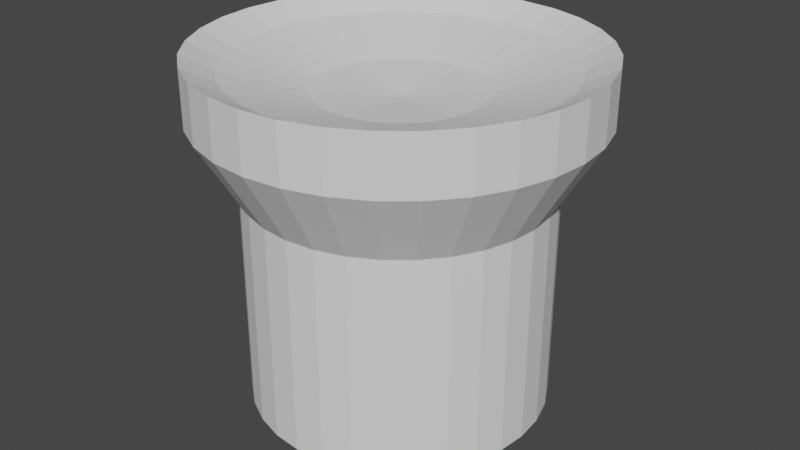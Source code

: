 # Source: saucerb.blend  (saved by Blender 2.82.7; exported with 4.5.12 LTS)
import bpy
from mathutils import Matrix  # noqa: F401  (used for matrix-valued properties, if any)

bpy.ops.wm.read_factory_settings(use_empty=True)
scene = bpy.context.scene
scene.name = 'Scene'

# ---- collections
col_collection = bpy.data.collections.new('Collection'); scene.collection.children.link(col_collection)

# ---- world
world_world = bpy.data.worlds.new('World'); scene.world = world_world
world_world.use_nodes = True; world_world.node_tree.nodes.clear()
_N = world_world.node_tree.nodes; _L = world_world.node_tree.links
n0 = _N.new('ShaderNodeOutputWorld'); n0.name = 'World Output'; n0.location = (300, 300)
n1 = _N.new('ShaderNodeBackground'); n1.name = 'Background'; n1.location = (10, 300)
n1.inputs[0].default_value = (0.05088, 0.05088, 0.05088, 1.0)
_L.new(n1.outputs[0], n0.inputs[0])
n0.is_active_output = True
world_world.color = (0.05088, 0.05088, 0.05088)
world_world.use_sun_shadow = False
world_world.sun_shadow_jitter_overblur = 0.0

# ---- meshes
me_sphere = bpy.data.meshes.new('Sphere')
me_sphere.from_pydata([(-0.4209, 0.1743, 1.027), (-0.4468, 0.08887, 1.027), (-0.3788, 0.2531, 1.027), (-0.3221, 0.3221, 1.027), (0.0, 0.1951, 0.9808), (0.0, 0.3827, 0.9239), (0.03806, 0.1913, 0.9808), (0.07466, 0.3753, 0.9239), (0.07466, 0.1802, 0.9808), (0.1464, 0.3536, 0.9239), (0.1084, 0.1622, 0.9808), (0.2126, 0.3182, 0.9239), (0.1379, 0.1379, 0.9808), (0.2706, 0.2706, 0.9239), (0.1622, 0.1084, 0.9808), (0.3182, 0.2126, 0.9239), (0.1802, 0.07466, 0.9808), (0.3536, 0.1464, 0.9239), (0.1913, 0.03806, 0.9808), (0.3753, 0.07466, 0.9239), (0.1951, -3.266e-07, 0.9808), (0.3827, -3.192e-07, 0.9239), (0.1913, -0.03806, 0.9808), (0.3753, -0.07466, 0.9239), (0.1802, -0.07466, 0.9808), (0.3536, -0.1464, 0.9239), (0.1622, -0.1084, 0.9808), (0.3182, -0.2126, 0.9239), (0.1379, -0.138, 0.9808), (0.2706, -0.2706, 0.9239), (0.1084, -0.1622, 0.9808), (0.2126, -0.3182, 0.9239), (0.07466, -0.1802, 0.9808), (0.1464, -0.3536, 0.9239), (0.03806, -0.1913, 0.9808), (0.07466, -0.3753, 0.9239), (-7.212e-09, -0.1951, 0.9808), (4.122e-08, -0.3827, 0.9239), (-0.03806, -0.1913, 0.9808), (-0.07466, -0.3753, 0.9239), (-0.07466, -0.1802, 0.9808), (-0.1464, -0.3536, 0.9239), (-0.1084, -0.1622, 0.9808), (-0.2126, -0.3182, 0.9239), (-2.304e-07, -5.562e-07, 1.0), (-0.1379, -0.138, 0.9808), (-0.2706, -0.2706, 0.9239), (-0.1622, -0.1084, 0.9808), (-0.3182, -0.2126, 0.9239), (-0.1802, -0.07466, 0.9808), (-0.3536, -0.1464, 0.9239), (-0.1913, -0.03806, 0.9808), (-0.3753, -0.07466, 0.9239), (-0.1951, -3.117e-07, 0.9808), (-0.3827, -2.819e-07, 0.9239), (-0.1913, 0.03806, 0.9808), (-0.3753, 0.07466, 0.9239), (-0.1802, 0.07466, 0.9808), (-0.3536, 0.1464, 0.9239), (-0.1622, 0.1084, 0.9808), (-0.3182, 0.2126, 0.9239), (-0.1379, 0.1379, 0.9808), (-0.2706, 0.2706, 0.9239), (-0.1084, 0.1622, 0.9808), (-0.2126, 0.3182, 0.9239), (-0.07466, 0.1802, 0.9808), (-0.1464, 0.3536, 0.9239), (-0.03806, 0.1913, 0.9808), (-0.07466, 0.3753, 0.9239), (-0.3221, 0.3221, 0.8849), (-0.3788, 0.2531, 0.8849), (-0.4468, 0.08887, 0.8849), (-0.4209, 0.1743, 0.8849), (-0.2531, -0.3788, 0.8849), (-0.1743, -0.4209, 0.8849), (-0.4209, -0.1743, 0.8849), (0.3221, -0.3221, 0.8849), (0.2531, -0.3788, 0.8849), (0.1743, -0.4209, 0.8849), (0.08887, -0.4468, 0.8849), (3.494e-08, -0.4555, 0.8849), (-0.08887, -0.4468, 0.8849), (-0.3788, -0.2531, 0.8849), (-0.3221, -0.3221, 0.8849), (-0.4555, -2.819e-07, 0.8849), (-0.4468, -0.08887, 0.8849), (0.08887, 0.4468, 0.8849), (0.0, 0.4555, 0.8849), (0.2531, 0.3788, 0.8849), (0.1743, 0.4209, 0.8849), (-0.08887, 0.4468, 0.8849), (-0.1743, 0.4209, 0.8849), (-0.2531, 0.3788, 0.8849), (0.3221, 0.3221, 0.8849), (0.4209, 0.1743, 0.8849), (0.3788, 0.2531, 0.8849), (0.4468, 0.08887, 0.8849), (0.4555, -3.16e-07, 0.8849), (0.4468, -0.08887, 0.8849), (0.3788, -0.2531, 0.8849), (0.4209, -0.1743, 0.8849), (-0.2531, -0.3788, 1.027), (-0.1743, -0.4209, 1.027), (-0.4209, -0.1743, 1.027), (0.3221, -0.3221, 1.027), (0.2531, -0.3788, 1.027), (0.1743, -0.4209, 1.027), (0.08887, -0.4468, 1.027), (3.494e-08, -0.4555, 1.027), (-0.08887, -0.4468, 1.027), (-0.3788, -0.2531, 1.027), (-0.3221, -0.3221, 1.027), (-0.4555, -2.819e-07, 1.027), (-0.4468, -0.08887, 1.027), (0.08887, 0.4468, 1.027), (0.0, 0.4555, 1.027), (0.2531, 0.3788, 1.027), (0.1743, 0.4209, 1.027), (-0.08887, 0.4468, 1.027), (-0.1743, 0.4209, 1.027), (-0.2531, 0.3788, 1.027), (0.3221, 0.3221, 1.027), (0.4209, 0.1743, 1.027), (0.3788, 0.2531, 1.027), (0.4468, 0.08887, 1.027), (0.4555, -3.16e-07, 1.027), (0.4468, -0.08887, 1.027), (0.3788, -0.2531, 1.027), (0.4209, -0.1743, 1.027), (-0.3254, 0.1348, 1.214), (-0.3454, 0.06871, 1.214), (-0.2928, 0.1957, 1.214), (-0.249, 0.249, 1.214), (-0.1957, -0.2928, 1.214), (-0.1348, -0.3254, 1.214), (-0.3254, -0.1348, 1.214), (0.249, -0.249, 1.214), (0.1957, -0.2928, 1.214), (0.1348, -0.3254, 1.214), (0.06871, -0.3454, 1.214), (5.464e-08, -0.3522, 1.214), (-0.06871, -0.3454, 1.214), (-0.2928, -0.1957, 1.214), (-0.249, -0.249, 1.214), (-0.3522, -2.809e-07, 1.214), (-0.3454, -0.06871, 1.214), (0.06871, 0.3454, 1.214), (2.763e-08, 0.3522, 1.214), (0.1957, 0.2928, 1.214), (0.1348, 0.3254, 1.214), (-0.06871, 0.3454, 1.214), (-0.1348, 0.3254, 1.214), (-0.1957, 0.2928, 1.214), (0.249, 0.249, 1.214), (0.3254, 0.1348, 1.214), (0.2928, 0.1957, 1.214), (0.3454, 0.06871, 1.214), (0.3522, -3.073e-07, 1.214), (0.3454, -0.06871, 1.214), (0.2928, -0.1957, 1.214), (0.3254, -0.1348, 1.214), (-0.1957, -0.2928, 1.765), (-0.249, -0.249, 1.765), (-0.3254, -0.1348, 1.765), (-0.3454, -0.06871, 1.765), (-0.1348, -0.3254, 1.765), (-0.3254, 0.1348, 1.765), (-0.2928, 0.1957, 1.765), (-0.3454, 0.06871, 1.765), (-0.249, 0.249, 1.765), (0.1957, -0.2928, 1.765), (0.249, -0.249, 1.765), (0.1348, -0.3254, 1.765), (0.06871, -0.3454, 1.765), (-0.06871, -0.3454, 1.765), (-3.837e-08, -0.3522, 1.765), (-0.2928, -0.1957, 1.765), (-0.3522, -2.809e-07, 1.765), (-6.538e-08, 0.3522, 1.765), (0.06871, 0.3454, 1.765), (0.1957, 0.2928, 1.765), (0.249, 0.249, 1.765), (0.1348, 0.3254, 1.765), (-0.06871, 0.3454, 1.765), (-0.1348, 0.3254, 1.765), (-0.1957, 0.2928, 1.765), (0.2928, 0.1957, 1.765), (0.3254, 0.1348, 1.765), (0.3454, 0.06871, 1.765), (0.3522, -3.073e-07, 1.765), (0.3454, -0.06871, 1.765), (0.3254, -0.1348, 1.765), (0.2928, -0.1957, 1.765)], [], [(76, 99, 127, 104), (4, 6, 44), (5, 7, 6, 4), (6, 8, 44), (7, 9, 8, 6), (8, 10, 44), (9, 11, 10, 8), (10, 12, 44), (11, 13, 12, 10), (13, 15, 14, 12), (12, 14, 44), (14, 16, 44), (15, 17, 16, 14), (17, 19, 18, 16), (16, 18, 44), (18, 20, 44), (19, 21, 20, 18), (20, 22, 44), (21, 23, 22, 20), (22, 24, 44), (23, 25, 24, 22), (24, 26, 44), (25, 27, 26, 24), (26, 28, 44), (27, 29, 28, 26), (28, 30, 44), (29, 31, 30, 28), (30, 32, 44), (31, 33, 32, 30), (32, 34, 44), (33, 35, 34, 32), (34, 36, 44), (35, 37, 36, 34), (36, 38, 44), (37, 39, 38, 36), (39, 41, 40, 38), (38, 40, 44), (40, 42, 44), (41, 43, 42, 40), (43, 46, 45, 42), (42, 45, 44), (45, 47, 44), (46, 48, 47, 45), (47, 49, 44), (48, 50, 49, 47), (49, 51, 44), (50, 52, 51, 49), (51, 53, 44), (52, 54, 53, 51), (53, 55, 44), (54, 56, 55, 53), (55, 57, 44), (56, 58, 57, 55), (57, 59, 44), (58, 60, 59, 57), (59, 61, 44), (60, 62, 61, 59), (61, 63, 44), (62, 64, 63, 61), (63, 65, 44), (64, 66, 65, 63), (66, 68, 67, 65), (65, 67, 44), (67, 4, 44), (68, 5, 4, 67), (95, 15, 13, 93), (100, 25, 23, 98), (85, 52, 50, 75), (91, 66, 64, 92), (74, 41, 39, 81), (80, 37, 35, 79), (70, 60, 58, 72), (73, 43, 41, 74), (92, 64, 62, 69), (89, 9, 7, 86), (71, 56, 54, 84), (94, 17, 15, 95), (78, 33, 31, 77), (83, 46, 43, 73), (72, 58, 56, 71), (93, 13, 11, 88), (76, 29, 27, 99), (86, 7, 5, 87), (75, 50, 48, 82), (90, 68, 66, 91), (79, 35, 33, 78), (96, 19, 17, 94), (87, 5, 68, 90), (97, 21, 19, 96), (84, 54, 52, 85), (85, 75, 103, 113), (69, 62, 60, 70), (98, 23, 21, 97), (82, 48, 46, 83), (81, 39, 37, 80), (88, 11, 9, 89), (77, 31, 29, 76), (99, 27, 25, 100), (88, 89, 117, 116), (83, 73, 101, 111), (87, 90, 118, 115), (77, 76, 104, 105), (90, 91, 119, 118), (78, 77, 105, 106), (92, 69, 3, 120), (79, 78, 106, 107), (89, 86, 114, 117), (74, 81, 109, 102), (91, 92, 120, 119), (81, 80, 108, 109), (95, 93, 121, 123), (80, 79, 107, 108), (94, 95, 123, 122), (82, 83, 111, 110), (96, 94, 122, 124), (71, 84, 112, 1), (69, 70, 2, 3), (97, 96, 124, 125), (84, 85, 113, 112), (72, 71, 1, 0), (98, 97, 125, 126), (75, 82, 110, 103), (70, 72, 0, 2), (99, 100, 128, 127), (86, 87, 115, 114), (73, 74, 102, 101), (100, 98, 126, 128), (93, 88, 116, 121), (108, 107, 139, 140), (101, 102, 134, 133), (122, 123, 155, 154), (110, 111, 143, 142), (2, 0, 129, 131), (124, 122, 154, 156), (1, 112, 144, 130), (125, 124, 156, 157), (112, 113, 145, 144), (126, 125, 157, 158), (103, 110, 142, 135), (127, 128, 160, 159), (114, 115, 147, 146), (128, 126, 158, 160), (121, 116, 148, 153), (0, 1, 130, 129), (104, 127, 159, 136), (116, 117, 149, 148), (3, 2, 131, 132), (115, 118, 150, 147), (105, 104, 136, 137), (118, 119, 151, 150), (106, 105, 137, 138), (120, 3, 132, 152), (107, 106, 138, 139), (117, 114, 146, 149), (102, 109, 141, 134), (111, 101, 133, 143), (119, 120, 152, 151), (109, 108, 140, 141), (113, 103, 135, 145), (123, 121, 153, 155), (144, 145, 164, 177), (161, 165, 174, 175, 173, 172, 170, 171, 192, 191, 190, 189, 188, 187, 186, 181, 180, 182, 179, 178, 183, 184, 185, 169, 167, 166, 168, 177, 164, 163, 176, 162), (145, 135, 163, 164), (158, 157, 189, 190), (135, 142, 176, 163), (133, 134, 165, 161), (159, 160, 191, 192), (146, 147, 178, 179), (131, 129, 166, 167), (160, 158, 190, 191), (153, 148, 180, 181), (129, 130, 168, 166), (136, 159, 192, 171), (148, 149, 182, 180), (132, 131, 167, 169), (147, 150, 183, 178), (137, 136, 171, 170), (150, 151, 184, 183), (138, 137, 170, 172), (152, 132, 169, 185), (139, 138, 172, 173), (149, 146, 179, 182), (134, 141, 174, 165), (151, 152, 185, 184), (141, 140, 175, 174), (155, 153, 181, 186), (140, 139, 173, 175), (154, 155, 186, 187), (142, 143, 162, 176), (156, 154, 187, 188), (130, 144, 177, 168), (143, 133, 161, 162), (157, 156, 188, 189)])
_uv = me_sphere.uv_layers.new(name='UVMap')
_uv.uv.foreach_set('vector', [0.375, 0.8487, 0.4062, 0.8487, 0.4062, 0.8487, 0.375, 0.8487, 0.75, 0.9375, 0.7187, 0.9375, 0.7344, 1.0, 0.75, 0.875, 0.7188, 0.875, 0.7187, 0.9375, 0.75, 0.9375, 0.7187, 0.9375, 0.6875, 0.9375, 0.7031, 1.0, 0.7188, 0.875, 0.6875, 0.875, 0.6875, 0.9375, 0.7187, 0.9375, 0.6875, 0.9375, 0.6562, 0.9375, 0.6719, 1.0, 0.6875, 0.875, 0.6562, 0.875, 0.6562, 0.9375, 0.6875, 0.9375, 0.6562, 0.9375, 0.625, 0.9375, 0.6406, 1.0, 0.6562, 0.875, 0.625, 0.875, 0.625, 0.9375, 0.6562, 0.9375, 0.625, 0.875, 0.5937, 0.875, 0.5937, 0.9375, 0.625, 0.9375, 0.625, 0.9375, 0.5937, 0.9375, 0.6094, 1.0, 0.5937, 0.9375, 0.5625, 0.9375, 0.5781, 1.0, 0.5937, 0.875, 0.5625, 0.875, 0.5625, 0.9375, 0.5937, 0.9375, 0.5625, 0.875, 0.5312, 0.875, 0.5312, 0.9375, 0.5625, 0.9375, 0.5625, 0.9375, 0.5312, 0.9375, 0.5469, 1.0, 0.5312, 0.9375, 0.5, 0.9375, 0.5156, 1.0, 0.5312, 0.875, 0.5, 0.875, 0.5, 0.9375, 0.5312, 0.9375, 0.5, 0.9375, 0.4687, 0.9375, 0.4844, 1.0, 0.5, 0.875, 0.4687, 0.875, 0.4687, 0.9375, 0.5, 0.9375, 0.4687, 0.9375, 0.4375, 0.9375, 0.4531, 1.0, 0.4687, 0.875, 0.4375, 0.875, 0.4375, 0.9375, 0.4687, 0.9375, 0.4375, 0.9375, 0.4062, 0.9375, 0.4219, 1.0, 0.4375, 0.875, 0.4062, 0.875, 0.4062, 0.9375, 0.4375, 0.9375, 0.4062, 0.9375, 0.375, 0.9375, 0.3906, 1.0, 0.4062, 0.875, 0.375, 0.875, 0.375, 0.9375, 0.4062, 0.9375, 0.375, 0.9375, 0.3437, 0.9375, 0.3594, 1.0, 0.375, 0.875, 0.3437, 0.875, 0.3437, 0.9375, 0.375, 0.9375, 0.3437, 0.9375, 0.3125, 0.9375, 0.3281, 1.0, 0.3437, 0.875, 0.3125, 0.875, 0.3125, 0.9375, 0.3437, 0.9375, 0.3125, 0.9375, 0.2812, 0.9375, 0.2969, 1.0, 0.3125, 0.875, 0.2812, 0.875, 0.2812, 0.9375, 0.3125, 0.9375, 0.2812, 0.9375, 0.25, 0.9375, 0.2656, 1.0, 0.2812, 0.875, 0.25, 0.875, 0.25, 0.9375, 0.2812, 0.9375, 0.25, 0.9375, 0.2188, 0.9375, 0.2344, 1.0, 0.25, 0.875, 0.2188, 0.875, 0.2188, 0.9375, 0.25, 0.9375, 0.2188, 0.875, 0.1875, 0.875, 0.1875, 0.9375, 0.2188, 0.9375, 0.2188, 0.9375, 0.1875, 0.9375, 0.2031, 1.0, 0.1875, 0.9375, 0.1563, 0.9375, 0.1719, 1.0, 0.1875, 0.875, 0.1563, 0.875, 0.1563, 0.9375, 0.1875, 0.9375, 0.1563, 0.875, 0.125, 0.875, 0.125, 0.9375, 0.1563, 0.9375, 0.1563, 0.9375, 0.125, 0.9375, 0.1406, 1.0, 0.125, 0.9375, 0.09375, 0.9375, 0.1094, 1.0, 0.125, 0.875, 0.09375, 0.875, 0.09375, 0.9375, 0.125, 0.9375, 0.09375, 0.9375, 0.0625, 0.9375, 0.07813, 1.0, 0.09375, 0.875, 0.0625, 0.875, 0.0625, 0.9375, 0.09375, 0.9375, 0.0625, 0.9375, 0.03125, 0.9375, 0.04688, 1.0, 0.0625, 0.875, 0.03125, 0.875, 0.03125, 0.9375, 0.0625, 0.9375, 0.03125, 0.9375, 2.384e-07, 0.9375, 0.01563, 1.0, 0.03125, 0.875, 8.941e-08, 0.875, 2.384e-07, 0.9375, 0.03125, 0.9375, 1.0, 0.9375, 0.9688, 0.9375, 0.9844, 1.0, 1.0, 0.875, 0.9688, 0.875, 0.9688, 0.9375, 1.0, 0.9375, 0.9688, 0.9375, 0.9375, 0.9375, 0.9531, 1.0, 0.9688, 0.875, 0.9375, 0.875, 0.9375, 0.9375, 0.9688, 0.9375, 0.9375, 0.9375, 0.9063, 0.9375, 0.9219, 1.0, 0.9375, 0.875, 0.9063, 0.875, 0.9063, 0.9375, 0.9375, 0.9375, 0.9063, 0.9375, 0.875, 0.9375, 0.8906, 1.0, 0.9063, 0.875, 0.875, 0.875, 0.875, 0.9375, 0.9063, 0.9375, 0.875, 0.9375, 0.8438, 0.9375, 0.8594, 1.0, 0.875, 0.875, 0.8438, 0.875, 0.8438, 0.9375, 0.875, 0.9375, 0.8438, 0.9375, 0.8125, 0.9375, 0.8281, 1.0, 0.8438, 0.875, 0.8125, 0.875, 0.8125, 0.9375, 0.8438, 0.9375, 0.8125, 0.875, 0.7812, 0.875, 0.7812, 0.9375, 0.8125, 0.9375, 0.8125, 0.9375, 0.7812, 0.9375, 0.7969, 1.0, 0.7812, 0.9375, 0.75, 0.9375, 0.7656, 1.0, 0.7812, 0.875, 0.75, 0.875, 0.75, 0.9375, 0.7812, 0.9375, 0.5937, 0.8487, 0.5937, 0.875, 0.625, 0.875, 0.625, 0.8487, 0.4375, 0.8487, 0.4375, 0.875, 0.4687, 0.875, 0.4687, 0.8487, 0.03125, 0.8487, 0.03125, 0.875, 0.0625, 0.875, 0.0625, 0.8487, 0.8125, 0.8487, 0.8125, 0.875, 0.8438, 0.875, 0.8438, 0.8487, 0.1875, 0.8487, 0.1875, 0.875, 0.2188, 0.875, 0.2188, 0.8487, 0.25, 0.8487, 0.25, 0.875, 0.2812, 0.875, 0.2812, 0.8487, 0.9063, 0.8487, 0.9063, 0.875, 0.9375, 0.875, 0.9375, 0.8487, 0.1563, 0.8487, 0.1563, 0.875, 0.1875, 0.875, 0.1875, 0.8487, 0.8438, 0.8487, 0.8438, 0.875, 0.875, 0.875, 0.875, 0.8487, 0.6875, 0.8487, 0.6875, 0.875, 0.7188, 0.875, 0.7188, 0.8487, 0.9688, 0.8487, 0.9688, 0.875, 1.0, 0.875, 1.0, 0.8487, 0.5625, 0.8487, 0.5625, 0.875, 0.5937, 0.875, 0.5937, 0.8487, 0.3125, 0.8487, 0.3125, 0.875, 0.3437, 0.875, 0.3437, 0.8487, 0.125, 0.8487, 0.125, 0.875, 0.1563, 0.875, 0.1563, 0.8487, 0.9375, 0.8487, 0.9375, 0.875, 0.9688, 0.875, 0.9688, 0.8487, 0.625, 0.8487, 0.625, 0.875, 0.6562, 0.875, 0.6562, 0.8487, 0.375, 0.8487, 0.375, 0.875, 0.4062, 0.875, 0.4062, 0.8487, 0.7188, 0.8487, 0.7188, 0.875, 0.75, 0.875, 0.75, 0.8487, 0.0625, 0.8487, 0.0625, 0.875, 0.09375, 0.875, 0.09375, 0.8487, 0.7812, 0.8487, 0.7812, 0.875, 0.8125, 0.875, 0.8125, 0.8487, 0.2812, 0.8487, 0.2812, 0.875, 0.3125, 0.875, 0.3125, 0.8487, 0.5312, 0.8487, 0.5312, 0.875, 0.5625, 0.875, 0.5625, 0.8487, 0.75, 0.8487, 0.75, 0.875, 0.7812, 0.875, 0.7812, 0.8487, 0.5, 0.8487, 0.5, 0.875, 0.5312, 0.875, 0.5312, 0.8487, 7.685e-08, 0.8487, 8.941e-08, 0.875, 0.03125, 0.875, 0.03125, 0.8487, 0.03125, 0.8487, 0.0625, 0.8487, 0.0625, 0.8487, 0.03125, 0.8487, 0.875, 0.8487, 0.875, 0.875, 0.9063, 0.875, 0.9063, 0.8487, 0.4687, 0.8487, 0.4687, 0.875, 0.5, 0.875, 0.5, 0.8487, 0.09375, 0.8487, 0.09375, 0.875, 0.125, 0.875, 0.125, 0.8487, 0.2188, 0.8487, 0.2188, 0.875, 0.25, 0.875, 0.25, 0.8487, 0.6562, 0.8487, 0.6562, 0.875, 0.6875, 0.875, 0.6875, 0.8487, 0.3437, 0.8487, 0.3437, 0.875, 0.375, 0.875, 0.375, 0.8487, 0.4062, 0.8487, 0.4062, 0.875, 0.4375, 0.875, 0.4375, 0.8487, 0.6562, 0.8487, 0.6875, 0.8487, 0.6875, 0.8487, 0.6562, 0.8487, 0.125, 0.8487, 0.1563, 0.8487, 0.1563, 0.8487, 0.125, 0.8487, 0.75, 0.8487, 0.7812, 0.8487, 0.7812, 0.8487, 0.75, 0.8487, 0.3437, 0.8487, 0.375, 0.8487, 0.375, 0.8487, 0.3437, 0.8487, 0.7812, 0.8487, 0.8125, 0.8487, 0.8125, 0.8487, 0.7812, 0.8487, 0.3125, 0.8487, 0.3437, 0.8487, 0.3437, 0.8487, 0.3125, 0.8487, 0.8438, 0.8487, 0.875, 0.8487, 0.875, 0.8487, 0.8438, 0.8487, 0.2812, 0.8487, 0.3125, 0.8487, 0.3125, 0.8487, 0.2812, 0.8487, 0.6875, 0.8487, 0.7188, 0.8487, 0.7188, 0.8487, 0.6875, 0.8487, 0.1875, 0.8487, 0.2188, 0.8487, 0.2188, 0.8487, 0.1875, 0.8487, 0.8125, 0.8487, 0.8438, 0.8487, 0.8438, 0.8487, 0.8125, 0.8487, 0.2188, 0.8487, 0.25, 0.8487, 0.25, 0.8487, 0.2188, 0.8487, 0.5937, 0.8487, 0.625, 0.8487, 0.625, 0.8487, 0.5937, 0.8487, 0.25, 0.8487, 0.2812, 0.8487, 0.2812, 0.8487, 0.25, 0.8487, 0.5625, 0.8487, 0.5937, 0.8487, 0.5937, 0.8487, 0.5625, 0.8487, 0.09375, 0.8487, 0.125, 0.8487, 0.125, 0.8487, 0.09375, 0.8487, 0.5312, 0.8487, 0.5625, 0.8487, 0.5625, 0.8487, 0.5312, 0.8487, 0.9688, 0.8487, 1.0, 0.8487, 1.0, 0.8487, 0.9688, 0.8487, 0.875, 0.8487, 0.9063, 0.8487, 0.9063, 0.8487, 0.875, 0.8487, 0.5, 0.8487, 0.5312, 0.8487, 0.5312, 0.8487, 0.5, 0.8487, 7.685e-08, 0.8487, 0.03125, 0.8487, 0.03125, 0.8487, 7.685e-08, 0.8487, 0.9375, 0.8487, 0.9688, 0.8487, 0.9688, 0.8487, 0.9375, 0.8487, 0.4687, 0.8487, 0.5, 0.8487, 0.5, 0.8487, 0.4687, 0.8487, 0.0625, 0.8487, 0.09375, 0.8487, 0.09375, 0.8487, 0.0625, 0.8487, 0.9063, 0.8487, 0.9375, 0.8487, 0.9375, 0.8487, 0.9063, 0.8487, 0.4062, 0.8487, 0.4375, 0.8487, 0.4375, 0.8487, 0.4062, 0.8487, 0.7188, 0.8487, 0.75, 0.8487, 0.75, 0.8487, 0.7188, 0.8487, 0.1563, 0.8487, 0.1875, 0.8487, 0.1875, 0.8487, 0.1563, 0.8487, 0.4375, 0.8487, 0.4687, 0.8487, 0.4687, 0.8487, 0.4375, 0.8487, 0.625, 0.8487, 0.6562, 0.8487, 0.6562, 0.8487, 0.625, 0.8487, 0.25, 0.8487, 0.2812, 0.8487, 0.2812, 0.8487, 0.25, 0.8487, 0.1563, 0.8487, 0.1875, 0.8487, 0.1875, 0.8487, 0.1563, 0.8487, 0.5625, 0.8487, 0.5937, 0.8487, 0.5937, 0.8487, 0.5625, 0.8487, 0.09375, 0.8487, 0.125, 0.8487, 0.125, 0.8487, 0.09375, 0.8487, 0.9063, 0.8487, 0.9375, 0.8487, 0.9375, 0.8487, 0.9063, 0.8487, 0.5312, 0.8487, 0.5625, 0.8487, 0.5625, 0.8487, 0.5312, 0.8487, 0.9688, 0.8487, 1.0, 0.8487, 1.0, 0.8487, 0.9688, 0.8487, 0.5, 0.8487, 0.5312, 0.8487, 0.5312, 0.8487, 0.5, 0.8487, 7.685e-08, 0.8487, 0.03125, 0.8487, 0.03125, 0.8487, 7.685e-08, 0.8487, 0.4687, 0.8487, 0.5, 0.8487, 0.5, 0.8487, 0.4687, 0.8487, 0.0625, 0.8487, 0.09375, 0.8487, 0.09375, 0.8487, 0.0625, 0.8487, 0.4062, 0.8487, 0.4375, 0.8487, 0.4375, 0.8487, 0.4062, 0.8487, 0.7188, 0.8487, 0.75, 0.8487, 0.75, 0.8487, 0.7188, 0.8487, 0.4375, 0.8487, 0.4687, 0.8487, 0.4687, 0.8487, 0.4375, 0.8487, 0.625, 0.8487, 0.6562, 0.8487, 0.6562, 0.8487, 0.625, 0.8487, 0.9375, 0.8487, 0.9688, 0.8487, 0.9688, 0.8487, 0.9375, 0.8487, 0.375, 0.8487, 0.4062, 0.8487, 0.4062, 0.8487, 0.375, 0.8487, 0.6562, 0.8487, 0.6875, 0.8487, 0.6875, 0.8487, 0.6562, 0.8487, 0.875, 0.8487, 0.9063, 0.8487, 0.9063, 0.8487, 0.875, 0.8487, 0.75, 0.8487, 0.7812, 0.8487, 0.7812, 0.8487, 0.75, 0.8487, 0.3437, 0.8487, 0.375, 0.8487, 0.375, 0.8487, 0.3437, 0.8487, 0.7812, 0.8487, 0.8125, 0.8487, 0.8125, 0.8487, 0.7812, 0.8487, 0.3125, 0.8487, 0.3437, 0.8487, 0.3437, 0.8487, 0.3125, 0.8487, 0.8438, 0.8487, 0.875, 0.8487, 0.875, 0.8487, 0.8438, 0.8487, 0.2812, 0.8487, 0.3125, 0.8487, 0.3125, 0.8487, 0.2812, 0.8487, 0.6875, 0.8487, 0.7188, 0.8487, 0.7188, 0.8487, 0.6875, 0.8487, 0.1875, 0.8487, 0.2188, 0.8487, 0.2188, 0.8487, 0.1875, 0.8487, 0.125, 0.8487, 0.1563, 0.8487, 0.1563, 0.8487, 0.125, 0.8487, 0.8125, 0.8487, 0.8438, 0.8487, 0.8438, 0.8487, 0.8125, 0.8487, 0.2188, 0.8487, 0.25, 0.8487, 0.25, 0.8487, 0.2188, 0.8487, 0.03125, 0.8487, 0.0625, 0.8487, 0.0625, 0.8487, 0.03125, 0.8487, 0.5937, 0.8487, 0.625, 0.8487, 0.625, 0.8487, 0.5937, 0.8487, 7.685e-08, 0.8487, 0.03125, 0.8487, 0.03125, 0.8487, 7.685e-08, 0.8487, 0.1563, 0.8487, 0.1875, 0.8487, 0.2188, 0.8487, 0.25, 0.8487, 0.2812, 0.8487, 0.3125, 0.8487, 0.3437, 0.8487, 0.375, 0.8487, 0.4062, 0.8487, 0.4375, 0.8487, 0.4687, 0.8487, 0.5, 0.8487, 0.5312, 0.8487, 0.5625, 0.8487, 0.5937, 0.8487, 0.625, 0.8487, 0.6562, 0.8487, 0.6875, 0.8487, 0.7188, 0.8487, 0.75, 0.8487, 0.7812, 0.8487, 0.8125, 0.8487, 0.8438, 0.8487, 0.875, 0.8487, 0.9063, 0.8487, 0.9375, 0.8487, 0.9688, 0.8487, 1.0, 0.8487, 0.03125, 0.8487, 0.0625, 0.8487, 0.09375, 0.8487, 0.125, 0.8487, 0.03125, 0.8487, 0.0625, 0.8487, 0.0625, 0.8487, 0.03125, 0.8487, 0.4687, 0.8487, 0.5, 0.8487, 0.5, 0.8487, 0.4687, 0.8487, 0.0625, 0.8487, 0.09375, 0.8487, 0.09375, 0.8487, 0.0625, 0.8487, 0.1563, 0.8487, 0.1875, 0.8487, 0.1875, 0.8487, 0.1563, 0.8487, 0.4062, 0.8487, 0.4375, 0.8487, 0.4375, 0.8487, 0.4062, 0.8487, 0.7188, 0.8487, 0.75, 0.8487, 0.75, 0.8487, 0.7188, 0.8487, 0.9063, 0.8487, 0.9375, 0.8487, 0.9375, 0.8487, 0.9063, 0.8487, 0.4375, 0.8487, 0.4687, 0.8487, 0.4687, 0.8487, 0.4375, 0.8487, 0.625, 0.8487, 0.6562, 0.8487, 0.6562, 0.8487, 0.625, 0.8487, 0.9375, 0.8487, 0.9688, 0.8487, 0.9688, 0.8487, 0.9375, 0.8487, 0.375, 0.8487, 0.4062, 0.8487, 0.4062, 0.8487, 0.375, 0.8487, 0.6562, 0.8487, 0.6875, 0.8487, 0.6875, 0.8487, 0.6562, 0.8487, 0.875, 0.8487, 0.9063, 0.8487, 0.9063, 0.8487, 0.875, 0.8487, 0.75, 0.8487, 0.7812, 0.8487, 0.7812, 0.8487, 0.75, 0.8487, 0.3437, 0.8487, 0.375, 0.8487, 0.375, 0.8487, 0.3437, 0.8487, 0.7812, 0.8487, 0.8125, 0.8487, 0.8125, 0.8487, 0.7812, 0.8487, 0.3125, 0.8487, 0.3437, 0.8487, 0.3437, 0.8487, 0.3125, 0.8487, 0.8438, 0.8487, 0.875, 0.8487, 0.875, 0.8487, 0.8438, 0.8487, 0.2812, 0.8487, 0.3125, 0.8487, 0.3125, 0.8487, 0.2812, 0.8487, 0.6875, 0.8487, 0.7188, 0.8487, 0.7188, 0.8487, 0.6875, 0.8487, 0.1875, 0.8487, 0.2188, 0.8487, 0.2188, 0.8487, 0.1875, 0.8487, 0.8125, 0.8487, 0.8438, 0.8487, 0.8438, 0.8487, 0.8125, 0.8487, 0.2188, 0.8487, 0.25, 0.8487, 0.25, 0.8487, 0.2188, 0.8487, 0.5937, 0.8487, 0.625, 0.8487, 0.625, 0.8487, 0.5937, 0.8487, 0.25, 0.8487, 0.2812, 0.8487, 0.2812, 0.8487, 0.25, 0.8487, 0.5625, 0.8487, 0.5937, 0.8487, 0.5937, 0.8487, 0.5625, 0.8487, 0.09375, 0.8487, 0.125, 0.8487, 0.125, 0.8487, 0.09375, 0.8487, 0.5312, 0.8487, 0.5625, 0.8487, 0.5625, 0.8487, 0.5312, 0.8487, 0.9688, 0.8487, 1.0, 0.8487, 1.0, 0.8487, 0.9688, 0.8487, 0.125, 0.8487, 0.1563, 0.8487, 0.1563, 0.8487, 0.125, 0.8487, 0.5, 0.8487, 0.5312, 0.8487, 0.5312, 0.8487, 0.5, 0.8487])
me_sphere.use_remesh_fix_poles = True
me_sphere.use_remesh_preserve_attributes = False
me_sphere.use_mirror_vertex_groups = False
me_sphere.update()

# ---- objects
ob_sphere = bpy.data.objects.new('Sphere', me_sphere)

# ---- transforms, parenting, visibility, modifiers, constraints
ob_sphere.location = (0.0, 0.0, 16.22)
ob_sphere.scale = (-19.57, -19.57, -18.33)
ob_sphere.lineart.crease_threshold = 0.0

# ---- collection membership
col_collection.objects.link(ob_sphere)

# ---- scene / render settings (as saved in the file)
scene.frame_start = 1; scene.frame_end = 250; scene.frame_set(1)
scene.render.engine = 'BLENDER_EEVEE_NEXT'
scene.cycles.use_denoising = False
scene.cycles.samples = 128
scene.cycles.sampling_pattern = 'TABULATED_SOBOL'
scene.cycles.use_adaptive_sampling = False
scene.cycles.use_light_tree = False
scene.view_settings.view_transform = 'Filmic'
bpy.context.view_layer.update()

# ---- added for rendering (the .blend has no active camera and no usable light): camera, sun
cam_auto = bpy.data.cameras.new('AutoCamera')
cam_auto.lens = 50.0
cam_auto.sensor_width = 36.0
cam_auto.clip_end = 1000.0
ob_auto_camera = bpy.data.objects.new('AutoCamera', cam_auto)
scene.collection.objects.link(ob_auto_camera)
ob_auto_camera.location = (27.6989, -33.2387, 14.0942)
ob_auto_camera.rotation_euler = (1.09748, -7.21219e-08, 0.694738)
scene.camera = ob_auto_camera
light_auto_sun = bpy.data.lights.new('AutoSun', 'SUN')
light_auto_sun.energy = 3.0
light_auto_sun.angle = 0.0523599
ob_auto_sun = bpy.data.objects.new('AutoSun', light_auto_sun)
scene.collection.objects.link(ob_auto_sun)
ob_auto_sun.rotation_euler = (0.872665, 0.174533, 0.523599)
bpy.context.view_layer.update()
